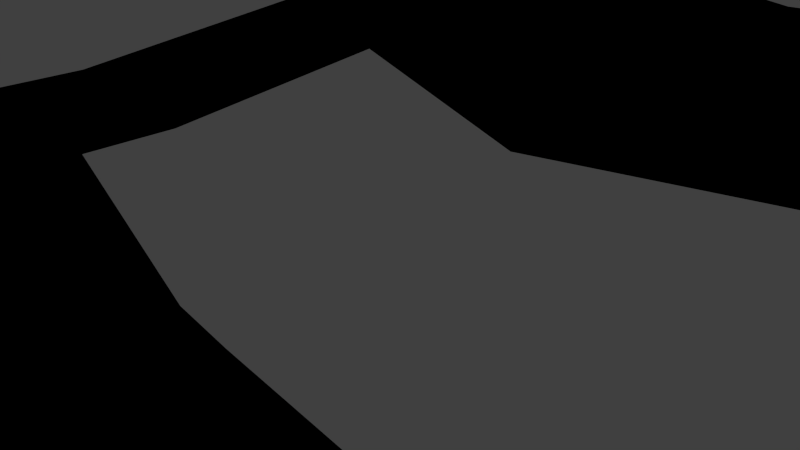 # Source: Track1.blend  (saved by Blender 2.78.0; exported with 4.5.12 LTS)
import bpy
from mathutils import Matrix  # noqa: F401  (used for matrix-valued properties, if any)

bpy.ops.wm.read_factory_settings(use_empty=True)
scene = bpy.context.scene
scene.name = 'Scene'

# ---- collections
col_collection_1 = bpy.data.collections.new('Collection 1'); scene.collection.children.link(col_collection_1)

# ---- materials (node trees are filled in below, after node groups)
mat_trackmeshmaterial = bpy.data.materials.new('TrackMeshMaterial')
mat_trackmeshmaterial.alpha_threshold = 0.0
mat_trackmeshmaterial.use_transparent_shadow = False
mat_trackmeshmaterial.roughness = 0.5

# ---- material node trees
mat_trackmeshmaterial.use_nodes = True; mat_trackmeshmaterial.node_tree.nodes.clear()
_N = mat_trackmeshmaterial.node_tree.nodes; _L = mat_trackmeshmaterial.node_tree.links
n0 = _N.new('NodeUndefined'); n0.name = 'Output'; n0.location = (351, 328)
n0.inputs[1].default_value = 1.0
n1 = _N.new('NodeUndefined'); n1.name = 'Texture'; n1.location = (-89, 262)
n1.inputs[0].default_value = (0.0, 0.0, 0.0)
n2 = _N.new('NodeUndefined'); n2.name = 'Material'; n2.location = (131, 323)
n2.inputs[1].default_value = (1.0, 1.0, 1.0, 1.0)
n2.inputs[2].default_value = 0.8
n2.inputs[3].default_value = (0.0, 0.0, 0.0)
_L.new(n1.outputs[1], n2.inputs[0])
_L.new(n2.outputs[0], n0.inputs[0])

# ---- world
world_world = bpy.data.worlds.new('World'); scene.world = world_world
world_world.color = (0.05088, 0.05088, 0.05088)
world_world.use_sun_shadow = False
world_world.sun_shadow_jitter_overblur = 0.0
world_world.cycles.sampling_method = 'NONE'
world_world.cycles.sample_map_resolution = 256

# ---- cameras
cam_camera = bpy.data.cameras.new('Camera')
cam_camera.clip_end = 100.0
cam_camera.lens = 35.0
cam_camera.sensor_width = 32.0
cam_camera.sensor_height = 18.0
cam_camera.ortho_scale = 7.314
cam_camera.dof.focus_distance = 0.0
cam_camera.dof.aperture_fstop = 128.0

# ---- lights
light_point_004 = bpy.data.lights.new('Point.004', 'POINT')
light_point_004.transmission_factor = 0.0
light_point_004.energy = 2000.0
light_point_004.shadow_buffer_clip_start = 0.5
light_point_004.shadow_soft_size = 0.1
light_point_004.shadow_maximum_resolution = 0.006
light_point_004.use_absolute_resolution = True
light_point_003 = bpy.data.lights.new('Point.003', 'POINT')
light_point_003.transmission_factor = 0.0
light_point_003.energy = 2000.0
light_point_003.shadow_buffer_clip_start = 0.5
light_point_003.shadow_soft_size = 0.1
light_point_003.shadow_maximum_resolution = 0.006
light_point_003.use_absolute_resolution = True
light_point_002 = bpy.data.lights.new('Point.002', 'POINT')
light_point_002.transmission_factor = 0.0
light_point_002.energy = 2000.0
light_point_002.shadow_buffer_clip_start = 0.5
light_point_002.shadow_soft_size = 0.1
light_point_002.shadow_maximum_resolution = 0.006
light_point_002.use_absolute_resolution = True
light_point_001 = bpy.data.lights.new('Point.001', 'POINT')
light_point_001.transmission_factor = 0.0
light_point_001.energy = 2000.0
light_point_001.shadow_buffer_clip_start = 0.5
light_point_001.shadow_soft_size = 0.1
light_point_001.shadow_maximum_resolution = 0.006
light_point_001.use_absolute_resolution = True
light_point = bpy.data.lights.new('Point', 'POINT')
light_point.transmission_factor = 0.0
light_point.energy = 2000.0
light_point.shadow_buffer_clip_start = 0.5
light_point.shadow_soft_size = 0.1
light_point.shadow_maximum_resolution = 0.006
light_point.use_absolute_resolution = True
light_lamp = bpy.data.lights.new('Lamp', 'POINT')
light_lamp.transmission_factor = 0.0
light_lamp.cutoff_distance = 30.0
light_lamp.energy = 2000.0
light_lamp.shadow_buffer_clip_start = 1.001
light_lamp.shadow_soft_size = 0.1
light_lamp.shadow_maximum_resolution = 0.006
light_lamp.use_absolute_resolution = True
light_lamp.cycles.use_multiple_importance_sampling = False

# ---- meshes
me_trackmesh = bpy.data.meshes.new('TrackMesh')
me_trackmesh.from_pydata([(-1.889, 4.975, -0.514), (8.673, 7.843, -0.514), (-1.889, 15.54, -0.514), (8.673, 12.67, -0.514), (14.62, 7.843, -0.514), (14.62, 12.67, -0.514), (18.18, 4.975, -0.514), (18.18, 15.54, -0.514), (-1.889, 4.975, 0.3989), (8.673, 7.843, 1.289), (-1.889, 15.54, 0.3989), (8.673, 12.67, 1.289), (14.62, 7.843, 1.289), (14.62, 12.67, 1.289), (18.18, 4.975, 0.3989), (18.18, 15.54, 0.3989), (-1.889, 10.23, 0.3989), (-1.889, 10.26, -0.514), (-5.692, 17.41, -0.514), (-5.692, 17.41, 0.3989), (-5.692, 12.1, 0.3989), (-5.692, 12.13, -0.514), (-1.889, 4.975, -0.514), (-1.889, 4.975, 0.3989), (-1.889, 10.23, 0.3989), (-1.889, 10.26, -0.514), (-7.225, 2.929, 2.684), (-7.225, 2.929, 3.597), (-7.225, 8.186, 3.597), (-7.225, 8.21, 2.684), (-7.786, 2.586, 2.684), (-7.786, 2.586, 3.597), (-10.27, 5.901, 3.597), (-10.27, 5.925, 2.684), (-11.43, 3.105, 2.679), (-8.3, 2.202, 2.679), (-11.43, 3.08, 3.592), (-8.3, 2.202, 3.592), (-10.99, 1.008, 2.671), (-8.467, 1.616, 2.671), (-10.99, 0.9834, 3.584), (-8.467, 1.616, 3.584), (-10.01, -2.992, 2.617), (-7.484, -2.384, 2.617), (-10.01, -3.016, 3.53), (-7.484, -2.384, 3.53), (-9.695, -4.265, 2.6), (-7.5, -2.839, 2.6), (-9.695, -4.289, 3.513), (-7.5, -2.839, 3.513), (-8.806, -5.005, 2.596), (-7.306, -3.135, 2.596), (-8.806, -5.029, 3.509), (-7.306, -3.135, 3.509), (-7.155, -5.807, 1.6), (-6.299, -3.937, 1.6), (-7.155, -5.831, 2.513), (-6.299, -3.937, 2.513), (-5.487, -6.129, 0.9519), (-5.628, -4.259, 0.9519), (-5.487, -6.154, 1.865), (-5.628, -4.259, 1.865), (-1.402, -6.698, 0.5281), (-1.676, -3.075, 0.5281), (-1.402, -6.745, 2.297), (-1.676, -3.075, 2.297), (-8.822, 17.41, -1.05), (-8.822, 17.41, -0.1371), (-8.822, 12.1, -0.1371), (-8.822, 12.13, -1.05), (-11.8, 15.85, -1.05), (-11.8, 15.85, -0.1371), (-9.774, 12.1, -0.1371), (-9.774, 12.13, -1.05), (-13.73, 14.18, -1.055), (-13.73, 14.18, -0.1416), (-10.39, 11.77, -0.1416), (-10.39, 11.79, -1.055), (-14.3, 10.37, -1.065), (-14.3, 10.37, -0.1523), (-10.97, 10.97, -0.1523), (-10.97, 11.0, -1.065), (-14.3, 2.63, -1.984), (-14.3, 2.63, -1.071), (-10.97, 3.234, -1.071), (-10.97, 3.258, -1.984), (-14.3, 0.2387, -1.984), (-14.3, 0.2387, -1.071), (-10.97, 0.8421, -1.071), (-10.97, 0.8666, -1.984), (-13.52, -4.004, -2.041), (-13.52, -4.004, -1.128), (-10.18, -3.4, -1.128), (-10.18, -3.376, -2.041), (-12.27, -6.354, -2.053), (-12.27, -6.354, -1.14), (-10.01, -4.359, -1.14), (-10.01, -4.335, -2.053), (-9.973, -8.954, -2.088), (-9.973, -8.954, -1.175), (-7.706, -6.96, -1.175), (-7.706, -6.935, -2.088), (-8.094, -10.67, -2.098), (-8.094, -10.67, -1.185), (-7.079, -7.668, -1.185), (-7.079, -7.643, -2.098), (-5.344, -11.6, -1.742), (-5.344, -11.6, -0.8289), (-4.329, -8.593, -0.8289), (-4.329, -8.568, -1.742), (-2.254, -11.85, -1.745), (-2.254, -11.85, -0.8323), (-3.573, -8.847, -0.8323), (-3.573, -8.822, -1.745), (0.5361, -10.64, -1.729), (0.5361, -10.64, -0.816), (-0.7822, -7.628, -0.816), (-0.7822, -7.604, -1.729), (0.7697, -10.53, -1.728), (0.7697, -10.53, -0.8146), (0.3456, -7.526, -0.8146), (0.3456, -7.502, -1.728), (2.282, -10.32, -1.396), (2.282, -10.32, -0.4828), (1.858, -7.314, -0.4828), (1.858, -7.289, -1.396), (0.7523, -6.629, -1.038), (0.4785, -3.006, -1.038), (0.7523, -6.677, 0.7303), (0.4785, -3.006, 0.7303), (1.631, -6.45, -0.982), (1.374, -3.054, -0.982), (1.631, -6.494, 0.6758), (1.374, -3.054, 0.6758), (5.419, -6.437, -0.4324), (5.419, -6.437, -2.445), (5.419, -2.588, -0.4324), (5.419, -2.588, -2.445), (5.419, -10.09, -0.4324), (5.419, -10.09, -2.445), (8.504, -3.639, -0.7143), (8.504, -3.639, -2.163), (8.504, -9.041, -0.7143), (8.504, -9.041, -2.163), (14.65, -3.639, 0.3881), (14.65, -3.639, -1.06), (14.65, -9.041, 0.3881), (14.65, -9.041, -1.06), (29.27, 4.975, -0.514), (26.88, 12.08, -0.514), (29.27, 4.975, 0.3989), (26.88, 12.08, 0.3989), (18.18, -2.803, 0.3989), (18.18, -2.803, -0.514), (29.27, -2.803, 0.3989), (29.27, -2.803, -0.514), (18.18, -3.426, 0.3989), (18.18, -3.426, -0.514), (25.81, -9.269, 0.3989), (25.81, -9.269, -0.514), (17.81, -3.912, 0.3989), (17.81, -3.912, -0.514), (19.3, -9.755, 0.8615), (19.3, -9.755, -0.05141)], [], [(0, 17, 2, 3, 1), (3, 5, 4, 1), (5, 7, 6, 4), (8, 9, 11, 10, 16), (11, 9, 12, 13), (13, 12, 14, 15), (7, 5, 13, 15), (14, 6, 153, 152), (1, 4, 12, 9), (3, 2, 10, 11), (0, 1, 9, 8), (4, 6, 14, 12), (5, 3, 11, 13), (2, 17, 21, 18), (18, 21, 69, 66), (10, 2, 18, 19), (17, 16, 20, 21), (16, 10, 19, 20), (17, 0, 22, 25), (24, 25, 29, 28), (0, 8, 23, 22), (8, 16, 24, 23), (26, 27, 31, 30), (23, 24, 28, 27), (22, 23, 27, 26), (25, 22, 26, 29), (30, 31, 37, 35), (29, 26, 30, 33), (28, 29, 33, 32), (27, 28, 32, 31), (36, 34, 38, 40), (33, 30, 35, 34), (32, 33, 34, 36), (31, 32, 36, 37), (39, 41, 45, 43), (37, 36, 40, 41), (35, 37, 41, 39), (34, 35, 39, 38), (42, 43, 47, 46), (38, 39, 43, 42), (40, 38, 42, 44), (41, 40, 44, 45), (48, 46, 50, 52), (44, 42, 46, 48), (45, 44, 48, 49), (43, 45, 49, 47), (51, 53, 57, 55), (49, 48, 52, 53), (47, 49, 53, 51), (46, 47, 51, 50), (56, 54, 58, 60), (50, 51, 55, 54), (52, 50, 54, 56), (53, 52, 56, 57), (61, 60, 64, 65), (57, 56, 60, 61), (55, 57, 61, 59), (54, 55, 59, 58), (63, 65, 129, 127), (59, 61, 65, 63), (58, 59, 63, 62), (60, 58, 62, 64), (69, 68, 72, 73), (19, 18, 66, 67), (21, 20, 68, 69), (20, 19, 67, 68), (70, 73, 77, 74), (68, 67, 71, 72), (66, 69, 73, 70), (67, 66, 70, 71), (74, 77, 81, 78), (71, 70, 74, 75), (73, 72, 76, 77), (72, 71, 75, 76), (81, 80, 84, 85), (75, 74, 78, 79), (77, 76, 80, 81), (76, 75, 79, 80), (82, 85, 89, 86), (80, 79, 83, 84), (78, 81, 85, 82), (79, 78, 82, 83), (87, 86, 90, 91), (83, 82, 86, 87), (85, 84, 88, 89), (84, 83, 87, 88), (93, 92, 96, 97), (89, 88, 92, 93), (88, 87, 91, 92), (86, 89, 93, 90), (94, 97, 101, 98), (92, 91, 95, 96), (90, 93, 97, 94), (91, 90, 94, 95), (101, 100, 104, 105), (95, 94, 98, 99), (97, 96, 100, 101), (96, 95, 99, 100), (104, 103, 107, 108), (100, 99, 103, 104), (98, 101, 105, 102), (99, 98, 102, 103), (106, 109, 113, 110), (102, 105, 109, 106), (103, 102, 106, 107), (105, 104, 108, 109), (113, 112, 116, 117), (107, 106, 110, 111), (109, 108, 112, 113), (108, 107, 111, 112), (114, 117, 121, 118), (112, 111, 115, 116), (110, 113, 117, 114), (111, 110, 114, 115), (118, 121, 125, 122), (115, 114, 118, 119), (117, 116, 120, 121), (116, 115, 119, 120), (131, 137, 135, 130), (119, 118, 122, 123), (121, 120, 124, 125), (120, 119, 123, 124), (127, 129, 133, 131), (62, 63, 127, 126), (64, 62, 126, 128), (65, 64, 128, 129), (134, 132, 130, 135), (126, 127, 131, 130), (128, 126, 130, 132), (129, 128, 132, 133), (137, 136, 140, 141), (124, 134, 135, 125), (133, 136, 137, 131), (132, 134, 136, 133), (123, 138, 134, 124), (125, 135, 139, 122), (122, 139, 138, 123), (138, 139, 143, 142), (135, 137, 141, 143, 139), (134, 138, 142, 140, 136), (143, 141, 145, 147), (141, 140, 144, 145), (140, 142, 146, 144), (142, 143, 147, 146), (148, 149, 151, 150), (6, 7, 149, 148), (7, 15, 151, 149), (15, 14, 150, 151), (153, 155, 159, 157), (150, 14, 152, 154), (148, 150, 154, 155), (6, 148, 155, 153), (156, 157, 161, 160), (152, 153, 157, 156), (154, 152, 156, 158), (155, 154, 158, 159), (145, 144, 160, 161), (158, 156, 160, 162), (159, 158, 162, 163), (157, 159, 163, 161), (147, 145, 161, 163), (147, 163, 162, 146), (144, 146, 162, 160)])
_uv = me_trackmesh.uv_layers.new(name='UVMap')
_uv.uv.foreach_set('vector', [0.8295, 0.9803, 0.782, 0.9255, 0.7498, 0.8494, 0.8738, 0.8135, 0.9132, 0.8554, 0.8738, 0.8135, 0.9168, 0.7773, 0.9531, 0.7989, 0.9132, 0.8554, 0.9168, 0.7773, 0.9224, 0.752, 0.985, 0.7732, 0.9531, 0.7989, 0.5196, 0.07156, 0.6281, 0.262, 0.558, 0.321, 0.3876, 0.2445, 0.4451, 0.1455, 0.558, 0.321, 0.6281, 0.262, 0.6897, 0.3612, 0.6122, 0.3869, 0.6122, 0.3869, 0.6897, 0.3612, 0.76, 0.4424, 0.6045, 0.4285, -0.4326, 0.3289, -0.4326, 0.3289, -0.4326, 0.3289, -0.4326, 0.3289, 0.7683, 0.05254, 0.7683, 0.05895, 0.7137, 0.05895, 0.7137, 0.05254, 0.8422, 0.05895, 0.8004, 0.05895, 0.8004, 0.04629, 0.8422, 0.04629, -0.4326, 0.3289, -0.4326, 0.3289, -0.4326, 0.3289, -0.4326, 0.3289, 0.9191, 0.05895, 0.8422, 0.05895, 0.8422, 0.04629, 0.9191, 0.05254, 0.8004, 0.05895, 0.7683, 0.05895, 0.7683, 0.05254, 0.8004, 0.04629, -0.4326, 0.3289, -0.4326, 0.3289, -0.4326, 0.3289, -0.4326, 0.3289, 0.7498, 0.8494, 0.782, 0.9255, 0.6981, 0.9326, 0.7092, 0.8479, 0.7092, 0.8479, 0.6981, 0.9326, 0.6179, 0.9077, 0.6849, 0.853, -0.4326, 0.3289, -0.4326, 0.3289, -0.4326, 0.3289, -0.4326, 0.3289, 0.3243, 0.09234, 0.3243, 0.09845, 0.296, 0.09811, 0.296, 0.09201, 0.4451, 0.1455, 0.3876, 0.2445, 0.3303, 0.237, 0.3385, 0.1287, -0.4326, 0.3289, -0.4326, 0.3289, -0.4326, 0.3289, -0.4326, 0.3289, 0.2765, 0.06325, 0.2765, 0.06935, 0.2383, 0.04813, 0.2382, 0.04203, -0.4326, 0.3289, -0.4326, 0.3289, -0.4326, 0.3289, -0.4326, 0.3289, -0.4326, 0.3289, -0.4326, 0.3289, -0.4326, 0.3289, -0.4326, 0.3289, 0.4754, 0.03649, 0.4754, 0.03008, 0.48, 0.03008, 0.48, 0.03649, 0.4068, 0.8869, 0.441, 0.9643, 0.3361, 0.9746, 0.3019, 0.8972, 0.4352, 0.05895, 0.4352, 0.05254, 0.4754, 0.03008, 0.4754, 0.03649, 0.9065, 0.4858, 0.8803, 0.5195, 0.8304, 0.5018, 0.8566, 0.4681, 0.48, 0.03649, 0.48, 0.03008, 0.4845, 0.03012, 0.4845, 0.03653, 0.8566, 0.4681, 0.8304, 0.5018, 0.8251, 0.5012, 0.8258, 0.4676, 0.2382, 0.04203, 0.2383, 0.04813, 0.2129, 0.04805, 0.2128, 0.04195, 0.3019, 0.8972, 0.3361, 0.9746, 0.2764, 0.9608, 0.2914, 0.8958, 0.1924, 0.04175, 0.1925, 0.04785, 0.1782, 0.04771, 0.1781, 0.04161, 0.8258, 0.4676, 0.8251, 0.5012, 0.82, 0.5011, 0.8045, 0.4799, 0.2128, 0.04195, 0.2129, 0.04805, 0.1925, 0.04785, 0.1924, 0.04175, 0.2914, 0.8958, 0.2764, 0.9608, 0.241, 0.9268, 0.2813, 0.8935, 0.4888, 0.03658, 0.4888, 0.03017, 0.5177, 0.03055, 0.5177, 0.03696, 0.2813, 0.8935, 0.241, 0.9268, 0.2338, 0.8931, 0.2751, 0.886, 0.4845, 0.03653, 0.4845, 0.03012, 0.4888, 0.03017, 0.4888, 0.03658, 0.8045, 0.4799, 0.82, 0.5011, 0.816, 0.504, 0.7968, 0.4954, 0.7833, 0.5258, 0.8025, 0.5345, 0.8001, 0.5373, 0.779, 0.5355, 0.7968, 0.4954, 0.816, 0.504, 0.8025, 0.5345, 0.7833, 0.5258, 0.1781, 0.04161, 0.1782, 0.04771, 0.1507, 0.04772, 0.1506, 0.04161, 0.2751, 0.886, 0.2338, 0.8931, 0.2223, 0.8278, 0.2636, 0.8207, 0.1418, 0.04162, 0.1419, 0.04772, 0.1342, 0.04771, 0.1341, 0.04161, 0.1506, 0.04161, 0.1507, 0.04772, 0.1419, 0.04772, 0.1418, 0.04162, 0.2636, 0.8207, 0.2223, 0.8278, 0.2186, 0.807, 0.2604, 0.8141, 0.5177, 0.03696, 0.5177, 0.03055, 0.5209, 0.03067, 0.5209, 0.03708, 0.5234, 0.03711, 0.5234, 0.0307, 0.5324, 0.03769, 0.5324, 0.0441, 0.2604, 0.8141, 0.2186, 0.807, 0.2269, 0.7903, 0.2613, 0.8085, 0.5209, 0.03708, 0.5209, 0.03067, 0.5234, 0.0307, 0.5234, 0.03711, 0.779, 0.5355, 0.8001, 0.5373, 0.7999, 0.5401, 0.781, 0.5447, 0.1218, 0.04828, 0.1219, 0.05438, 0.1106, 0.0588, 0.1105, 0.0527, 0.781, 0.5447, 0.7999, 0.5401, 0.8031, 0.5529, 0.7881, 0.56, 0.1341, 0.04161, 0.1342, 0.04771, 0.1219, 0.05438, 0.1218, 0.04828, 0.2613, 0.8085, 0.2269, 0.7903, 0.2479, 0.7641, 0.2737, 0.7854, 0.2836, 0.773, 0.2704, 0.7454, 0.3231, 0.7043, 0.3486, 0.7577, 0.2737, 0.7854, 0.2479, 0.7641, 0.2704, 0.7454, 0.2836, 0.773, 0.5324, 0.0441, 0.5324, 0.03769, 0.5377, 0.04225, 0.5377, 0.04866, 0.7881, 0.56, 0.8031, 0.5529, 0.8064, 0.5602, 0.7968, 0.5718, 0.5667, 0.05163, 0.5667, 0.03921, 0.5818, 0.05021, 0.5818, 0.06264, 0.5377, 0.04866, 0.5377, 0.04225, 0.5667, 0.03921, 0.5667, 0.05163, 0.7968, 0.5718, 0.8064, 0.5602, 0.8362, 0.5755, 0.8175, 0.5982, 0.1105, 0.0527, 0.1106, 0.0588, 0.08307, 0.06189, 0.08291, 0.05007, 0.2751, 0.08843, 0.2751, 0.09453, 0.2687, 0.09453, 0.2687, 0.08843, -0.4326, 0.3289, -0.4326, 0.3289, -0.4326, 0.3289, -0.4326, 0.3289, 0.296, 0.09201, 0.296, 0.09811, 0.2751, 0.09453, 0.2751, 0.08843, 0.3385, 0.1287, 0.3303, 0.237, 0.2979, 0.2246, 0.2274, 0.1179, 0.6653, 0.8361, 0.6107, 0.8869, 0.5993, 0.8747, 0.6521, 0.8195, 0.2274, 0.1179, 0.2979, 0.2246, 0.2634, 0.2408, 0.2085, 0.1451, 0.6849, 0.853, 0.6179, 0.9077, 0.6107, 0.8869, 0.6653, 0.8361, -0.4326, 0.3289, -0.4326, 0.3289, -0.4326, 0.3289, -0.4326, 0.3289, 0.6521, 0.8195, 0.5993, 0.8747, 0.5942, 0.85, 0.6336, 0.7903, -0.4326, 0.3289, -0.4326, 0.3289, -0.4326, 0.3289, -0.4326, 0.3289, 0.2687, 0.08843, 0.2687, 0.09453, 0.264, 0.09456, 0.264, 0.08846, 0.2085, 0.1451, 0.2634, 0.2408, 0.2377, 0.2593, 0.1878, 0.1577, 0.2575, 0.08853, 0.2575, 0.09463, 0.2056, 0.08988, 0.2056, 0.08378, -0.4326, 0.3289, -0.4326, 0.3289, -0.4326, 0.3289, -0.4326, 0.3289, 0.264, 0.08846, 0.264, 0.09456, 0.2575, 0.09463, 0.2575, 0.08853, 0.1878, 0.1577, 0.2377, 0.2593, 0.2031, 0.2998, 0.1705, 0.1922, 0.6431, 0.7093, 0.5942, 0.7041, 0.6085, 0.6684, 0.6494, 0.6845, 0.1705, 0.1922, 0.2031, 0.2998, 0.126, 0.442, 0.04363, 0.3947, 0.6336, 0.7903, 0.5942, 0.85, 0.5942, 0.7041, 0.6431, 0.7093, -0.4326, 0.3289, -0.4326, 0.3289, -0.4326, 0.3289, -0.4326, 0.3289, -0.4326, 0.3289, -0.4326, 0.3289, -0.4326, 0.3289, -0.4326, 0.3289, -0.4326, 0.3289, -0.4326, 0.3289, -0.4326, 0.3289, -0.4326, 0.3289, 0.2056, 0.08378, 0.2056, 0.08988, 0.1896, 0.09031, 0.1896, 0.08421, 0.04363, 0.3947, 0.126, 0.442, 0.1077, 0.4887, 0.01942, 0.4632, 0.1608, 0.08459, 0.1608, 0.09069, 0.1543, 0.09078, 0.1543, 0.08468, 0.1896, 0.08421, 0.1896, 0.09031, 0.1608, 0.09069, 0.1608, 0.08459, 0.01942, 0.4632, 0.1077, 0.4887, 0.09139, 0.5559, 0.01942, 0.6091, 0.6494, 0.6845, 0.6085, 0.6684, 0.6525, 0.6129, 0.6768, 0.6514, 0.6953, 0.636, 0.6668, 0.6055, 0.7213, 0.5844, 0.7249, 0.6246, 0.01942, 0.6091, 0.09139, 0.5559, 0.1174, 0.5912, 0.04043, 0.6371, 0.6768, 0.6514, 0.6525, 0.6129, 0.6668, 0.6055, 0.6953, 0.636, -0.4326, 0.3289, -0.4326, 0.3289, -0.4326, 0.3289, -0.4326, 0.3289, 0.1311, 0.08491, 0.1311, 0.09101, 0.1248, 0.09107, 0.1248, 0.08497, -0.4326, 0.3289, -0.4326, 0.3289, -0.4326, 0.3289, -0.4326, 0.3289, 0.1543, 0.08468, 0.1543, 0.09078, 0.1311, 0.09101, 0.1311, 0.08491, 0.04043, 0.6371, 0.1174, 0.5912, 0.1689, 0.6253, 0.1456, 0.7022, 0.1745, 0.7097, 0.2054, 0.6436, 0.2459, 0.6464, 0.259, 0.7006, 0.1456, 0.7022, 0.1689, 0.6253, 0.2054, 0.6436, 0.1745, 0.7097, 0.7249, 0.6246, 0.7213, 0.5844, 0.7361, 0.5844, 0.7467, 0.62, -0.4326, 0.3289, -0.4326, 0.3289, -0.4326, 0.3289, -0.4326, 0.3289, 0.7675, 0.6233, 0.7787, 0.5929, 0.7874, 0.5973, 0.7876, 0.6335, 0.7467, 0.62, 0.7361, 0.5844, 0.7787, 0.5929, 0.7675, 0.6233, -0.4326, 0.3289, -0.4326, 0.3289, -0.4326, 0.3289, -0.4326, 0.3289, 0.1248, 0.08497, 0.1248, 0.09107, 0.1054, 0.09362, 0.1054, 0.08751, 0.1001, 0.08754, 0.1001, 0.09364, 0.07974, 0.09353, 0.07974, 0.08743, -0.4326, 0.3289, -0.4326, 0.3289, -0.4326, 0.3289, -0.4326, 0.3289, 0.1054, 0.08751, 0.1054, 0.09362, 0.1001, 0.09364, 0.1001, 0.08754, 0.259, 0.7006, 0.2459, 0.6464, 0.287, 0.6356, 0.275, 0.6953, 0.8111, 0.6369, 0.8182, 0.6076, 0.8266, 0.6138, 0.8133, 0.6374, 0.275, 0.6953, 0.287, 0.6356, 0.3301, 0.6318, 0.3351, 0.6891, 0.7876, 0.6335, 0.7874, 0.5973, 0.8182, 0.6076, 0.8111, 0.6369, -0.4326, 0.3289, -0.4326, 0.3289, -0.4326, 0.3289, -0.4326, 0.3289, 0.8133, 0.6374, 0.8266, 0.6138, 0.8382, 0.6219, 0.8242, 0.6432, -0.4326, 0.3289, -0.4326, 0.3289, -0.4326, 0.3289, -0.4326, 0.3289, 0.07974, 0.08743, 0.07974, 0.09353, 0.07218, 0.09352, 0.07218, 0.08742, 0.3351, 0.6891, 0.3301, 0.6318, 0.3342, 0.6314, 0.3531, 0.6796, 0.8573, 0.5951, 0.8851, 0.6163, 0.8637, 0.6389, 0.8398, 0.6163, -0.4326, 0.3289, -0.4326, 0.3289, -0.4326, 0.3289, -0.4326, 0.3289, 0.07218, 0.08742, 0.07218, 0.09352, 0.06197, 0.0957, 0.06197, 0.0896, 0.3531, 0.6796, 0.3342, 0.6314, 0.3568, 0.621, 0.377, 0.668, 0.5818, 0.06264, 0.5818, 0.05021, 0.5881, 0.0506, 0.5881, 0.06224, 0.8175, 0.5982, 0.8362, 0.5755, 0.8523, 0.5898, 0.8337, 0.6124, 0.08291, 0.05007, 0.08307, 0.06189, 0.06882, 0.07256, 0.06866, 0.06074, 0.3486, 0.7577, 0.3231, 0.7043, 0.3611, 0.6845, 0.3866, 0.7379, 0.03746, 0.06896, 0.06267, 0.06121, 0.06282, 0.07229, 0.03764, 0.0824, 0.8337, 0.6124, 0.8523, 0.5898, 0.8573, 0.5951, 0.8398, 0.6163, 0.06866, 0.06074, 0.06882, 0.07256, 0.06282, 0.07229, 0.06267, 0.06121, 0.3866, 0.7379, 0.3611, 0.6845, 0.3748, 0.68, 0.3988, 0.7301, 0.6167, 0.07252, 0.6167, 0.05838, 0.6396, 0.06036, 0.6396, 0.07053, 0.06197, 0.0957, 0.03746, 0.09588, 0.03754, 0.08243, 0.06197, 0.0896, 0.5881, 0.0506, 0.6167, 0.05838, 0.6167, 0.07252, 0.5881, 0.06224, 0.3748, 0.68, 0.4305, 0.6493, 0.4612, 0.7032, 0.3988, 0.7301, 0.3568, 0.621, 0.4007, 0.5985, 0.4305, 0.6493, 0.377, 0.668, 0.8382, 0.6219, 0.8637, 0.6389, 0.8434, 0.66, 0.8242, 0.6432, -0.4326, 0.3289, -0.4326, 0.3289, -0.4326, 0.3289, -0.4326, 0.3289, -0.4326, 0.3289, -0.4326, 0.3289, -0.4326, 0.3289, -0.4326, 0.3289, 0.8637, 0.6389, 0.8851, 0.6163, 0.8974, 0.6397, 0.8653, 0.6713, 0.8434, 0.66, 0.4305, 0.6493, 0.4007, 0.5985, 0.4502, 0.5893, 0.4961, 0.6638, 0.4612, 0.7032, 0.8653, 0.6713, 0.8974, 0.6397, 0.9346, 0.6766, 0.8965, 0.7048, 0.6396, 0.07053, 0.6396, 0.06036, 0.6827, 0.05262, 0.6827, 0.06279, 0.4961, 0.6638, 0.4502, 0.5893, 0.5242, 0.5385, 0.5873, 0.6116, -0.4326, 0.3289, -0.4326, 0.3289, -0.4326, 0.3289, -0.4326, 0.3289, -0.4326, 0.3289, -0.4326, 0.3289, -0.4326, 0.3289, -0.4326, 0.3289, 0.985, 0.7732, 0.9224, 0.752, 0.9245, 0.7534, 0.9264, 0.7545, -0.4326, 0.3289, -0.4326, 0.3289, -0.4326, 0.3289, -0.4326, 0.3289, 0.6045, 0.4285, 0.76, 0.4424, 0.6136, 0.4584, 0.6133, 0.4496, 0.971, 0.6989, 0.927, 0.7526, 0.9266, 0.751, 0.9623, 0.7022, 0.6136, 0.4584, 0.76, 0.4424, 0.6561, 0.5694, 0.6095, 0.4675, -0.4326, 0.3289, -0.4326, 0.3289, -0.4326, 0.3289, -0.4326, 0.3289, 0.985, 0.7732, 0.9264, 0.7545, 0.927, 0.7526, 0.971, 0.6989, 0.7093, 0.05254, 0.7093, 0.05895, 0.705, 0.05895, 0.705, 0.05254, 0.7137, 0.05254, 0.7137, 0.05895, 0.7093, 0.05895, 0.7093, 0.05254, 0.6095, 0.4675, 0.6561, 0.5694, 0.646, 0.5673, 0.6025, 0.4717, -0.4326, 0.3289, -0.4326, 0.3289, -0.4326, 0.3289, -0.4326, 0.3289, 0.6827, 0.06279, 0.6827, 0.05262, 0.705, 0.05254, 0.705, 0.05895, 0.6025, 0.4717, 0.646, 0.5673, 0.6352, 0.5685, 0.5663, 0.5002, -0.4326, 0.3289, -0.4326, 0.3289, -0.4326, 0.3289, -0.4326, 0.3289, 0.9623, 0.7022, 0.9266, 0.751, 0.9119, 0.7306, 0.9546, 0.7024, 0.8965, 0.7048, 0.9346, 0.6766, 0.9546, 0.7024, 0.9119, 0.7306, -0.4326, 0.3289, -0.4326, 0.3289, -0.4326, 0.3289, -0.4326, 0.3289, 0.5873, 0.6116, 0.5242, 0.5385, 0.5663, 0.5002, 0.6352, 0.5685])
me_trackmesh.materials.append(mat_trackmeshmaterial)
me_trackmesh.use_remesh_preserve_volume = False
me_trackmesh.use_remesh_preserve_attributes = False
me_trackmesh.use_mirror_vertex_groups = False
me_trackmesh.update()

# ---- objects
ob_point_004 = bpy.data.objects.new('Point.004', light_point_004)
ob_point_003 = bpy.data.objects.new('Point.003', light_point_003)
ob_point_002 = bpy.data.objects.new('Point.002', light_point_002)
ob_point_001 = bpy.data.objects.new('Point.001', light_point_001)
ob_point = bpy.data.objects.new('Point', light_point)
ob_trackmesh = bpy.data.objects.new('TrackMesh', me_trackmesh)
ob_lamp = bpy.data.objects.new('Lamp', light_lamp)
ob_camera = bpy.data.objects.new('Camera', cam_camera)

# ---- transforms, parenting, visibility, modifiers, constraints
ob_point_004.location = (3.429, 91.06, -3.667)
ob_point_004.lineart.crease_threshold = 0.0
ob_point_003.location = (43.58, 0.7763, -3.667)
ob_point_003.lineart.crease_threshold = 0.0
ob_point_002.location = (-51.5, 0.7763, -3.667)
ob_point_002.lineart.crease_threshold = 0.0
ob_point_001.location = (3.429, -32.81, -3.667)
ob_point_001.lineart.crease_threshold = 0.0
ob_point.location = (3.429, 0.7763, 23.91)
ob_point.lineart.crease_threshold = 0.0
ob_trackmesh.location = (0.0, 0.0, 0.0)
ob_trackmesh.lineart.crease_threshold = 0.0
ob_lamp.location = (4.076, 1.005, -27.96)
ob_lamp.rotation_euler = (0.6503, 0.05522, 1.866)
ob_lamp.lock_rotations_4d = False
ob_lamp.empty_display_type = 'ARROWS'
ob_lamp.color = (0.0, 0.0, 0.0, 0.0)
ob_lamp.lineart.crease_threshold = 0.0
ob_camera.location = (7.481, -6.508, 5.344)
ob_camera.rotation_euler = (1.109, 0.01082, 0.8149)
ob_camera.lock_rotations_4d = False
ob_camera.empty_display_type = 'ARROWS'
ob_camera.color = (0.0, 0.0, 0.0, 0.0)
ob_camera.display_type = 'WIRE'
ob_camera.lineart.crease_threshold = 0.0

# ---- collection membership
col_collection_1.objects.link(ob_point_004)
col_collection_1.objects.link(ob_point_003)
col_collection_1.objects.link(ob_point_002)
col_collection_1.objects.link(ob_point_001)
col_collection_1.objects.link(ob_point)
col_collection_1.objects.link(ob_trackmesh)
col_collection_1.objects.link(ob_lamp)
col_collection_1.objects.link(ob_camera)

# ---- scene / render settings (as saved in the file)
scene.camera = ob_camera
scene.frame_start = 1; scene.frame_end = 250; scene.frame_set(0)
scene.render.engine = 'BLENDER_EEVEE_NEXT'
scene.render.resolution_percentage = 50
scene.render.dither_intensity = 0.0
scene.cycles.use_denoising = False
scene.cycles.samples = 10
scene.cycles.sampling_pattern = 'TABULATED_SOBOL'
scene.cycles.light_sampling_threshold = 0.0
scene.cycles.use_adaptive_sampling = False
scene.cycles.use_light_tree = False
scene.cycles.blur_glossy = 0.0
scene.cycles.pixel_filter_type = 'GAUSSIAN'
scene.cycles.sample_clamp_indirect = 0.0
scene.view_settings.view_transform = 'Standard'
bpy.context.view_layer.update()
